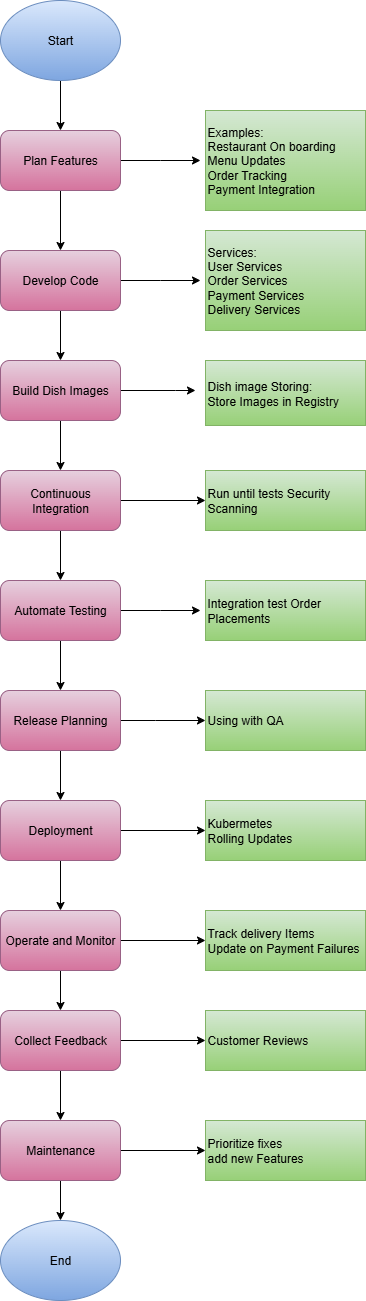

The diagram above was exported from draw.io. Its source (the exported page's mxGraphModel, read from the mxfile embedded in the PNG):
<mxGraphModel dx="1034" dy="570" grid="1" gridSize="10" guides="1" tooltips="1" connect="1" arrows="1" fold="1" page="1" pageScale="1" pageWidth="850" pageHeight="1100" math="0" shadow="0">
  <root>
    <mxCell id="0" />
    <mxCell id="1" parent="0" />
    <mxCell id="pcETD2D_WNkk_bORqQ0s-5" value="" style="edgeStyle=orthogonalEdgeStyle;rounded=0;orthogonalLoop=1;jettySize=auto;html=1;" edge="1" parent="1" source="pcETD2D_WNkk_bORqQ0s-1" target="pcETD2D_WNkk_bORqQ0s-4">
      <mxGeometry relative="1" as="geometry" />
    </mxCell>
    <mxCell id="pcETD2D_WNkk_bORqQ0s-1" value="Start" style="ellipse;whiteSpace=wrap;html=1;fillColor=#dae8fc;gradientColor=#7ea6e0;strokeColor=#6c8ebf;" vertex="1" parent="1">
      <mxGeometry x="305" y="40" width="120" height="80" as="geometry" />
    </mxCell>
    <mxCell id="pcETD2D_WNkk_bORqQ0s-24" value="" style="edgeStyle=orthogonalEdgeStyle;rounded=0;orthogonalLoop=1;jettySize=auto;html=1;" edge="1" parent="1" source="pcETD2D_WNkk_bORqQ0s-2">
      <mxGeometry relative="1" as="geometry">
        <mxPoint x="500" y="430" as="targetPoint" />
        <Array as="points">
          <mxPoint x="480" y="430" />
          <mxPoint x="480" y="430" />
        </Array>
      </mxGeometry>
    </mxCell>
    <mxCell id="pcETD2D_WNkk_bORqQ0s-27" value="" style="edgeStyle=orthogonalEdgeStyle;rounded=0;orthogonalLoop=1;jettySize=auto;html=1;" edge="1" parent="1" source="pcETD2D_WNkk_bORqQ0s-2" target="pcETD2D_WNkk_bORqQ0s-26">
      <mxGeometry relative="1" as="geometry" />
    </mxCell>
    <mxCell id="pcETD2D_WNkk_bORqQ0s-2" value="Build Dish Images" style="rounded=1;whiteSpace=wrap;html=1;fillColor=#e6d0de;gradientColor=#d5739d;strokeColor=#996185;" vertex="1" parent="1">
      <mxGeometry x="305" y="400" width="120" height="60" as="geometry" />
    </mxCell>
    <mxCell id="pcETD2D_WNkk_bORqQ0s-18" value="" style="edgeStyle=orthogonalEdgeStyle;rounded=0;orthogonalLoop=1;jettySize=auto;html=1;" edge="1" parent="1" source="pcETD2D_WNkk_bORqQ0s-3">
      <mxGeometry relative="1" as="geometry">
        <mxPoint x="505" y="320" as="targetPoint" />
      </mxGeometry>
    </mxCell>
    <mxCell id="pcETD2D_WNkk_bORqQ0s-22" value="" style="edgeStyle=orthogonalEdgeStyle;rounded=0;orthogonalLoop=1;jettySize=auto;html=1;" edge="1" parent="1" source="pcETD2D_WNkk_bORqQ0s-3" target="pcETD2D_WNkk_bORqQ0s-2">
      <mxGeometry relative="1" as="geometry" />
    </mxCell>
    <mxCell id="pcETD2D_WNkk_bORqQ0s-3" value="Develop Code" style="rounded=1;whiteSpace=wrap;html=1;fillColor=#e6d0de;gradientColor=#d5739d;strokeColor=#996185;" vertex="1" parent="1">
      <mxGeometry x="305" y="290" width="120" height="60" as="geometry" />
    </mxCell>
    <mxCell id="pcETD2D_WNkk_bORqQ0s-7" value="" style="edgeStyle=orthogonalEdgeStyle;rounded=0;orthogonalLoop=1;jettySize=auto;html=1;" edge="1" parent="1" source="pcETD2D_WNkk_bORqQ0s-4" target="pcETD2D_WNkk_bORqQ0s-3">
      <mxGeometry relative="1" as="geometry" />
    </mxCell>
    <mxCell id="pcETD2D_WNkk_bORqQ0s-13" value="" style="edgeStyle=orthogonalEdgeStyle;rounded=0;orthogonalLoop=1;jettySize=auto;html=1;" edge="1" parent="1" source="pcETD2D_WNkk_bORqQ0s-4">
      <mxGeometry relative="1" as="geometry">
        <mxPoint x="505" y="200" as="targetPoint" />
      </mxGeometry>
    </mxCell>
    <mxCell id="pcETD2D_WNkk_bORqQ0s-4" value="Plan Features" style="rounded=1;whiteSpace=wrap;html=1;fillColor=#e6d0de;gradientColor=#d5739d;strokeColor=#996185;" vertex="1" parent="1">
      <mxGeometry x="305" y="170" width="120" height="60" as="geometry" />
    </mxCell>
    <mxCell id="pcETD2D_WNkk_bORqQ0s-16" value="&lt;span style=&quot;&quot;&gt;Examples:&lt;/span&gt;&lt;div style=&quot;&quot;&gt;Restaurant On boarding&lt;/div&gt;&lt;div style=&quot;&quot;&gt;Menu Updates&lt;/div&gt;&lt;div style=&quot;&quot;&gt;Order Tracking&lt;/div&gt;&lt;div style=&quot;&quot;&gt;Payment Integration&lt;/div&gt;" style="rounded=0;whiteSpace=wrap;html=1;align=left;fillColor=#d5e8d4;gradientColor=#97d077;strokeColor=#82b366;" vertex="1" parent="1">
      <mxGeometry x="510" y="150" width="160" height="100" as="geometry" />
    </mxCell>
    <mxCell id="pcETD2D_WNkk_bORqQ0s-19" value="Services:&lt;div&gt;User Services&lt;/div&gt;&lt;div&gt;Order Services&lt;/div&gt;&lt;div&gt;Payment Services&lt;/div&gt;&lt;div&gt;Delivery Services&lt;/div&gt;" style="rounded=0;whiteSpace=wrap;html=1;align=left;fillColor=#d5e8d4;gradientColor=#97d077;strokeColor=#82b366;" vertex="1" parent="1">
      <mxGeometry x="510" y="270" width="160" height="100" as="geometry" />
    </mxCell>
    <mxCell id="pcETD2D_WNkk_bORqQ0s-25" value="Dish image Storing:&lt;div&gt;Store Images in Registry&amp;nbsp;&lt;/div&gt;" style="rounded=0;whiteSpace=wrap;html=1;align=left;fillColor=#d5e8d4;gradientColor=#97d077;strokeColor=#82b366;" vertex="1" parent="1">
      <mxGeometry x="510" y="400" width="160" height="65" as="geometry" />
    </mxCell>
    <mxCell id="pcETD2D_WNkk_bORqQ0s-33" value="" style="edgeStyle=orthogonalEdgeStyle;rounded=0;orthogonalLoop=1;jettySize=auto;html=1;" edge="1" parent="1" source="pcETD2D_WNkk_bORqQ0s-26" target="pcETD2D_WNkk_bORqQ0s-30">
      <mxGeometry relative="1" as="geometry" />
    </mxCell>
    <mxCell id="pcETD2D_WNkk_bORqQ0s-35" value="" style="edgeStyle=orthogonalEdgeStyle;rounded=0;orthogonalLoop=1;jettySize=auto;html=1;" edge="1" parent="1" source="pcETD2D_WNkk_bORqQ0s-26" target="pcETD2D_WNkk_bORqQ0s-34">
      <mxGeometry relative="1" as="geometry" />
    </mxCell>
    <mxCell id="pcETD2D_WNkk_bORqQ0s-26" value="Continuous&lt;div&gt;Integration&lt;/div&gt;" style="rounded=1;whiteSpace=wrap;html=1;fillColor=#e6d0de;gradientColor=#d5739d;strokeColor=#996185;" vertex="1" parent="1">
      <mxGeometry x="305" y="510" width="120" height="60" as="geometry" />
    </mxCell>
    <mxCell id="pcETD2D_WNkk_bORqQ0s-30" value="Run until tests Security Scanning" style="rounded=0;whiteSpace=wrap;html=1;align=left;fillColor=#d5e8d4;gradientColor=#97d077;strokeColor=#82b366;" vertex="1" parent="1">
      <mxGeometry x="510" y="510" width="160" height="60" as="geometry" />
    </mxCell>
    <mxCell id="pcETD2D_WNkk_bORqQ0s-37" value="" style="edgeStyle=orthogonalEdgeStyle;rounded=0;orthogonalLoop=1;jettySize=auto;html=1;" edge="1" parent="1" source="pcETD2D_WNkk_bORqQ0s-34">
      <mxGeometry relative="1" as="geometry">
        <mxPoint x="505" y="650" as="targetPoint" />
      </mxGeometry>
    </mxCell>
    <mxCell id="pcETD2D_WNkk_bORqQ0s-40" value="" style="edgeStyle=orthogonalEdgeStyle;rounded=0;orthogonalLoop=1;jettySize=auto;html=1;" edge="1" parent="1" source="pcETD2D_WNkk_bORqQ0s-34" target="pcETD2D_WNkk_bORqQ0s-39">
      <mxGeometry relative="1" as="geometry" />
    </mxCell>
    <mxCell id="pcETD2D_WNkk_bORqQ0s-34" value="Automate Testing" style="rounded=1;whiteSpace=wrap;html=1;fillColor=#e6d0de;gradientColor=#d5739d;strokeColor=#996185;" vertex="1" parent="1">
      <mxGeometry x="305" y="620" width="120" height="60" as="geometry" />
    </mxCell>
    <mxCell id="pcETD2D_WNkk_bORqQ0s-38" value="Integration test Order Placements" style="rounded=0;whiteSpace=wrap;html=1;align=left;fillColor=#d5e8d4;gradientColor=#97d077;strokeColor=#82b366;" vertex="1" parent="1">
      <mxGeometry x="510" y="620" width="160" height="60" as="geometry" />
    </mxCell>
    <mxCell id="pcETD2D_WNkk_bORqQ0s-42" value="" style="edgeStyle=orthogonalEdgeStyle;rounded=0;orthogonalLoop=1;jettySize=auto;html=1;" edge="1" parent="1" source="pcETD2D_WNkk_bORqQ0s-39" target="pcETD2D_WNkk_bORqQ0s-41">
      <mxGeometry relative="1" as="geometry">
        <Array as="points">
          <mxPoint x="460" y="760" />
          <mxPoint x="460" y="760" />
        </Array>
      </mxGeometry>
    </mxCell>
    <mxCell id="pcETD2D_WNkk_bORqQ0s-44" value="" style="edgeStyle=orthogonalEdgeStyle;rounded=0;orthogonalLoop=1;jettySize=auto;html=1;" edge="1" parent="1" source="pcETD2D_WNkk_bORqQ0s-39" target="pcETD2D_WNkk_bORqQ0s-43">
      <mxGeometry relative="1" as="geometry" />
    </mxCell>
    <mxCell id="pcETD2D_WNkk_bORqQ0s-39" value="Release Planning" style="rounded=1;whiteSpace=wrap;html=1;fillColor=#e6d0de;gradientColor=#d5739d;strokeColor=#996185;" vertex="1" parent="1">
      <mxGeometry x="305" y="730" width="120" height="60" as="geometry" />
    </mxCell>
    <mxCell id="pcETD2D_WNkk_bORqQ0s-41" value="&lt;span style=&quot;&quot;&gt;Using with QA&lt;/span&gt;" style="rounded=0;whiteSpace=wrap;html=1;align=left;fillColor=#d5e8d4;gradientColor=#97d077;strokeColor=#82b366;" vertex="1" parent="1">
      <mxGeometry x="510" y="730" width="160" height="60" as="geometry" />
    </mxCell>
    <mxCell id="pcETD2D_WNkk_bORqQ0s-46" value="" style="edgeStyle=orthogonalEdgeStyle;rounded=0;orthogonalLoop=1;jettySize=auto;html=1;" edge="1" parent="1" source="pcETD2D_WNkk_bORqQ0s-43" target="pcETD2D_WNkk_bORqQ0s-45">
      <mxGeometry relative="1" as="geometry" />
    </mxCell>
    <mxCell id="pcETD2D_WNkk_bORqQ0s-48" value="" style="edgeStyle=orthogonalEdgeStyle;rounded=0;orthogonalLoop=1;jettySize=auto;html=1;" edge="1" parent="1" source="pcETD2D_WNkk_bORqQ0s-43" target="pcETD2D_WNkk_bORqQ0s-47">
      <mxGeometry relative="1" as="geometry" />
    </mxCell>
    <mxCell id="pcETD2D_WNkk_bORqQ0s-43" value="Deployment" style="rounded=1;whiteSpace=wrap;html=1;fillColor=#e6d0de;gradientColor=#d5739d;strokeColor=#996185;" vertex="1" parent="1">
      <mxGeometry x="305" y="840" width="120" height="60" as="geometry" />
    </mxCell>
    <mxCell id="pcETD2D_WNkk_bORqQ0s-45" value="Kubermetes&lt;div&gt;Rolling Updates&lt;/div&gt;" style="rounded=0;whiteSpace=wrap;html=1;align=left;fillColor=#d5e8d4;gradientColor=#97d077;strokeColor=#82b366;" vertex="1" parent="1">
      <mxGeometry x="510" y="840" width="160" height="60" as="geometry" />
    </mxCell>
    <mxCell id="pcETD2D_WNkk_bORqQ0s-50" value="" style="edgeStyle=orthogonalEdgeStyle;rounded=0;orthogonalLoop=1;jettySize=auto;html=1;" edge="1" parent="1" source="pcETD2D_WNkk_bORqQ0s-47" target="pcETD2D_WNkk_bORqQ0s-49">
      <mxGeometry relative="1" as="geometry" />
    </mxCell>
    <mxCell id="pcETD2D_WNkk_bORqQ0s-52" value="" style="edgeStyle=orthogonalEdgeStyle;rounded=0;orthogonalLoop=1;jettySize=auto;html=1;" edge="1" parent="1" source="pcETD2D_WNkk_bORqQ0s-47" target="pcETD2D_WNkk_bORqQ0s-51">
      <mxGeometry relative="1" as="geometry" />
    </mxCell>
    <mxCell id="pcETD2D_WNkk_bORqQ0s-47" value="Operate and Monitor" style="rounded=1;whiteSpace=wrap;html=1;fillColor=#e6d0de;gradientColor=#d5739d;strokeColor=#996185;" vertex="1" parent="1">
      <mxGeometry x="305" y="950" width="120" height="60" as="geometry" />
    </mxCell>
    <mxCell id="pcETD2D_WNkk_bORqQ0s-49" value="Track delivery&amp;nbsp;Items&amp;nbsp;&lt;div&gt;Update on Payment Failures&lt;/div&gt;" style="rounded=0;whiteSpace=wrap;html=1;align=left;fillColor=#d5e8d4;gradientColor=#97d077;strokeColor=#82b366;" vertex="1" parent="1">
      <mxGeometry x="510" y="950" width="160" height="60" as="geometry" />
    </mxCell>
    <mxCell id="pcETD2D_WNkk_bORqQ0s-54" value="" style="edgeStyle=orthogonalEdgeStyle;rounded=0;orthogonalLoop=1;jettySize=auto;html=1;" edge="1" parent="1" source="pcETD2D_WNkk_bORqQ0s-51" target="pcETD2D_WNkk_bORqQ0s-53">
      <mxGeometry relative="1" as="geometry" />
    </mxCell>
    <mxCell id="pcETD2D_WNkk_bORqQ0s-56" value="" style="edgeStyle=orthogonalEdgeStyle;rounded=0;orthogonalLoop=1;jettySize=auto;html=1;" edge="1" parent="1" source="pcETD2D_WNkk_bORqQ0s-51" target="pcETD2D_WNkk_bORqQ0s-55">
      <mxGeometry relative="1" as="geometry" />
    </mxCell>
    <mxCell id="pcETD2D_WNkk_bORqQ0s-51" value="Collect Feedback" style="rounded=1;whiteSpace=wrap;html=1;fillColor=#e6d0de;gradientColor=#d5739d;strokeColor=#996185;" vertex="1" parent="1">
      <mxGeometry x="305" y="1050" width="120" height="60" as="geometry" />
    </mxCell>
    <mxCell id="pcETD2D_WNkk_bORqQ0s-53" value="Customer Reviews" style="rounded=0;whiteSpace=wrap;html=1;align=left;fillColor=#d5e8d4;gradientColor=#97d077;strokeColor=#82b366;" vertex="1" parent="1">
      <mxGeometry x="510" y="1050" width="160" height="60" as="geometry" />
    </mxCell>
    <mxCell id="pcETD2D_WNkk_bORqQ0s-58" value="" style="edgeStyle=orthogonalEdgeStyle;rounded=0;orthogonalLoop=1;jettySize=auto;html=1;" edge="1" parent="1" source="pcETD2D_WNkk_bORqQ0s-55" target="pcETD2D_WNkk_bORqQ0s-57">
      <mxGeometry relative="1" as="geometry" />
    </mxCell>
    <mxCell id="pcETD2D_WNkk_bORqQ0s-61" value="" style="edgeStyle=orthogonalEdgeStyle;rounded=0;orthogonalLoop=1;jettySize=auto;html=1;" edge="1" parent="1" source="pcETD2D_WNkk_bORqQ0s-55" target="pcETD2D_WNkk_bORqQ0s-59">
      <mxGeometry relative="1" as="geometry" />
    </mxCell>
    <mxCell id="pcETD2D_WNkk_bORqQ0s-55" value="Maintenance" style="rounded=1;whiteSpace=wrap;html=1;fillColor=#e6d0de;gradientColor=#d5739d;strokeColor=#996185;" vertex="1" parent="1">
      <mxGeometry x="305" y="1160" width="120" height="60" as="geometry" />
    </mxCell>
    <mxCell id="pcETD2D_WNkk_bORqQ0s-57" value="Prioritize fixes&lt;div&gt;add new Features&lt;/div&gt;" style="rounded=0;whiteSpace=wrap;html=1;align=left;fillColor=#d5e8d4;gradientColor=#97d077;strokeColor=#82b366;" vertex="1" parent="1">
      <mxGeometry x="510" y="1160" width="160" height="60" as="geometry" />
    </mxCell>
    <mxCell id="pcETD2D_WNkk_bORqQ0s-59" value="End" style="ellipse;whiteSpace=wrap;html=1;fillColor=#dae8fc;gradientColor=#7ea6e0;strokeColor=#6c8ebf;" vertex="1" parent="1">
      <mxGeometry x="305" y="1260" width="120" height="80" as="geometry" />
    </mxCell>
  </root>
</mxGraphModel>